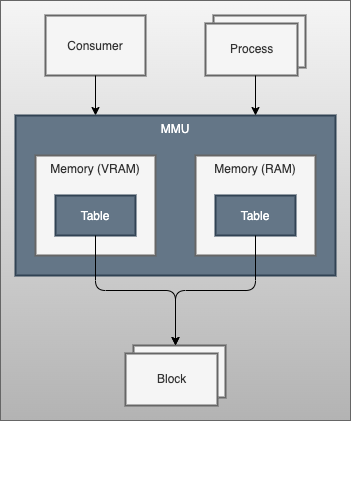

The diagram above was exported from draw.io. Its source (the exported page's mxGraphModel, read from the mxfile embedded in the PNG):
<mxGraphModel dx="709" dy="643" grid="1" gridSize="10" guides="1" tooltips="1" connect="1" arrows="1" fold="1" page="1" pageScale="1" pageWidth="850" pageHeight="1100" math="0" shadow="0">
  <root>
    <mxCell id="0" />
    <mxCell id="1" parent="0" />
    <mxCell id="0.2" value="Best viewed with the &lt;a href=&quot;https://github.com/ariel-bentu/tam-drawio&quot;&gt;TAM plugin&lt;/a&gt;" style="text;html=1;shape=tamPluginMissing;" parent="1" vertex="1" connectable="0">
      <mxGeometry x="325" y="790" width="200" height="25" as="geometry" />
    </mxCell>
    <mxCell id="56" value="" style="group" vertex="1" connectable="0" parent="1">
      <mxGeometry x="250" y="340" width="350" height="420" as="geometry" />
    </mxCell>
    <mxCell id="52" value="" style="rounded=0;whiteSpace=wrap;html=1;strokeWidth=0;align=left;verticalAlign=top;spacingLeft=2;fillColor=#f5f5f5;gradientColor=#b3b3b3;strokeColor=#666666;" vertex="1" parent="56">
      <mxGeometry width="350" height="420" as="geometry" />
    </mxCell>
    <mxCell id="24" value="Consumer" style="shape=agent;offsetSize=8;strokeWidth=2;fillColor=#f5f5f5;fontColor=#333333;strokeColor=#666666;" vertex="1" parent="56">
      <mxGeometry x="45" y="15" width="100" height="60" as="geometry" />
    </mxCell>
    <mxCell id="25" value="Block" style="shape=agent;offsetSize=8;strokeWidth=2;multiple=true;fillColor=#f5f5f5;fontColor=#333333;strokeColor=#666666;" vertex="1" parent="56">
      <mxGeometry x="125" y="345" width="100" height="60" as="geometry" />
    </mxCell>
    <mxCell id="37" value="" style="group;fillColor=#dae8fc;strokeColor=#6c8ebf;container=0;" vertex="1" connectable="0" parent="56">
      <mxGeometry x="15" y="115" width="320" height="160" as="geometry" />
    </mxCell>
    <mxCell id="42" value="" style="edgeStyle=orthogonalEdgeStyle;html=1;entryX=0.25;entryY=0;entryDx=0;entryDy=0;strokeColor=#000000;" edge="1" parent="56" source="24" target="28">
      <mxGeometry relative="1" as="geometry" />
    </mxCell>
    <mxCell id="49" value="Process" style="shape=agent;offsetSize=8;strokeWidth=2;multiple=true;fillColor=#f5f5f5;fontColor=#333333;strokeColor=#666666;" vertex="1" parent="56">
      <mxGeometry x="205" y="15" width="100" height="60" as="geometry" />
    </mxCell>
    <mxCell id="28" value="MMU" style="shape=agent;offsetSize=8;strokeWidth=2;verticalAlign=top;fillColor=#647687;fontColor=#ffffff;strokeColor=#314354;" vertex="1" parent="56">
      <mxGeometry x="15" y="115" width="320" height="160" as="geometry" />
    </mxCell>
    <mxCell id="50" style="edgeStyle=orthogonalEdgeStyle;html=1;entryX=0.75;entryY=0;entryDx=0;entryDy=0;strokeColor=#000000;" edge="1" parent="56" source="49" target="28">
      <mxGeometry relative="1" as="geometry" />
    </mxCell>
    <mxCell id="30" value="" style="group;fillColor=#f5f5f5;fontColor=#333333;strokeColor=#666666;container=0;" vertex="1" connectable="0" parent="56">
      <mxGeometry x="35" y="155" width="120" height="100" as="geometry" />
    </mxCell>
    <mxCell id="29" value="" style="group;fillColor=#f5f5f5;strokeColor=#666666;fontColor=#333333;container=0;" vertex="1" connectable="0" parent="56">
      <mxGeometry x="195" y="155" width="120" height="100" as="geometry" />
    </mxCell>
    <mxCell id="31" value="Memory (VRAM)" style="shape=agent;offsetSize=8;strokeWidth=2;verticalAlign=top;fillColor=#f5f5f5;fontColor=#333333;strokeColor=#666666;" vertex="1" parent="56">
      <mxGeometry x="35" y="155" width="120" height="100" as="geometry" />
    </mxCell>
    <mxCell id="32" value="Table" style="shape=agent;offsetSize=8;strokeWidth=2;fillColor=#647687;strokeColor=#314354;fontColor=#ffffff;" vertex="1" parent="56">
      <mxGeometry x="55" y="195" width="80" height="40" as="geometry" />
    </mxCell>
    <mxCell id="27" value="Memory (RAM)" style="shape=agent;offsetSize=8;strokeWidth=2;verticalAlign=top;fillColor=#f5f5f5;strokeColor=#666666;fontColor=#333333;" vertex="1" parent="56">
      <mxGeometry x="195" y="155" width="120" height="100" as="geometry" />
    </mxCell>
    <mxCell id="26" value="Table" style="shape=agent;offsetSize=8;strokeWidth=2;fillColor=#647687;fontColor=#ffffff;strokeColor=#314354;" vertex="1" parent="56">
      <mxGeometry x="215" y="195" width="80" height="40" as="geometry" />
    </mxCell>
    <mxCell id="40" style="edgeStyle=orthogonalEdgeStyle;html=1;entryX=0.5;entryY=0;entryDx=0;entryDy=0;exitX=0.5;exitY=1;exitDx=0;exitDy=0;strokeColor=#000000;" edge="1" parent="56" source="26" target="25">
      <mxGeometry relative="1" as="geometry" />
    </mxCell>
    <mxCell id="41" style="edgeStyle=orthogonalEdgeStyle;html=1;entryX=0.5;entryY=0;entryDx=0;entryDy=0;exitX=0.5;exitY=1;exitDx=0;exitDy=0;strokeColor=#000000;" edge="1" parent="56" source="32" target="25">
      <mxGeometry relative="1" as="geometry">
        <mxPoint x="80" y="315" as="sourcePoint" />
        <mxPoint y="375" as="targetPoint" />
      </mxGeometry>
    </mxCell>
  </root>
</mxGraphModel>